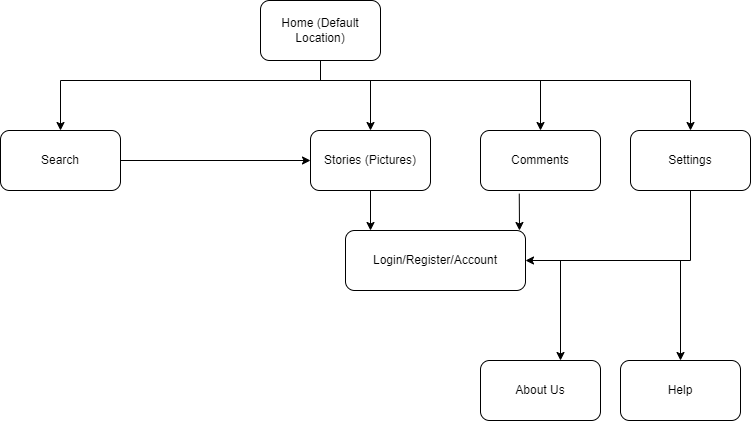

The diagram above was exported from draw.io. Its source (the exported page's mxGraphModel, read from the mxfile embedded in the PNG):
<mxGraphModel dx="1038" dy="546" grid="1" gridSize="10" guides="1" tooltips="1" connect="1" arrows="1" fold="1" page="1" pageScale="1" pageWidth="850" pageHeight="1100" math="0" shadow="0">
  <root>
    <mxCell id="0" />
    <mxCell id="1" parent="0" />
    <mxCell id="JYz5nFnACkC0LWqeqiFO-2" style="edgeStyle=orthogonalEdgeStyle;rounded=0;orthogonalLoop=1;jettySize=auto;html=1;entryX=0.5;entryY=0;entryDx=0;entryDy=0;" parent="1" source="xR0kmluEzQ0u5619iC---4" target="JYz5nFnACkC0LWqeqiFO-1" edge="1">
      <mxGeometry relative="1" as="geometry">
        <Array as="points">
          <mxPoint x="400" y="100" />
          <mxPoint x="140" y="100" />
        </Array>
      </mxGeometry>
    </mxCell>
    <mxCell id="x3mUERO73SkqJO8Fei65-9" style="edgeStyle=orthogonalEdgeStyle;rounded=0;orthogonalLoop=1;jettySize=auto;html=1;exitX=0.5;exitY=1;exitDx=0;exitDy=0;entryX=0.5;entryY=0;entryDx=0;entryDy=0;" parent="1" source="xR0kmluEzQ0u5619iC---4" target="x3mUERO73SkqJO8Fei65-4" edge="1">
      <mxGeometry relative="1" as="geometry">
        <Array as="points">
          <mxPoint x="400" y="100" />
          <mxPoint x="450" y="100" />
        </Array>
      </mxGeometry>
    </mxCell>
    <mxCell id="x3mUERO73SkqJO8Fei65-11" style="edgeStyle=orthogonalEdgeStyle;rounded=0;orthogonalLoop=1;jettySize=auto;html=1;exitX=0.5;exitY=1;exitDx=0;exitDy=0;entryX=0.5;entryY=0;entryDx=0;entryDy=0;" parent="1" source="xR0kmluEzQ0u5619iC---4" target="c4KilUz7F1n4NtD0NKLA-1" edge="1">
      <mxGeometry relative="1" as="geometry">
        <Array as="points">
          <mxPoint x="400" y="100" />
          <mxPoint x="770" y="100" />
        </Array>
      </mxGeometry>
    </mxCell>
    <mxCell id="4WNOXEZmY15tkjyJS-_Z-1" style="edgeStyle=orthogonalEdgeStyle;rounded=0;orthogonalLoop=1;jettySize=auto;html=1;entryX=1;entryY=0.5;entryDx=0;entryDy=0;exitX=0.5;exitY=1;exitDx=0;exitDy=0;" parent="1" source="c4KilUz7F1n4NtD0NKLA-1" target="c4KilUz7F1n4NtD0NKLA-2" edge="1">
      <mxGeometry relative="1" as="geometry">
        <Array as="points">
          <mxPoint x="770" y="280" />
        </Array>
      </mxGeometry>
    </mxCell>
    <mxCell id="xR0kmluEzQ0u5619iC---4" value="Home (Default Location)" style="rounded=1;whiteSpace=wrap;html=1;" parent="1" vertex="1">
      <mxGeometry x="340" y="20" width="120" height="60" as="geometry" />
    </mxCell>
    <mxCell id="DcEZOa8ETzjsklU_G6Zr-2" style="edgeStyle=orthogonalEdgeStyle;rounded=0;orthogonalLoop=1;jettySize=auto;html=1;exitX=1;exitY=0.5;exitDx=0;exitDy=0;entryX=0;entryY=0.5;entryDx=0;entryDy=0;" parent="1" source="JYz5nFnACkC0LWqeqiFO-1" target="x3mUERO73SkqJO8Fei65-4" edge="1">
      <mxGeometry relative="1" as="geometry" />
    </mxCell>
    <mxCell id="JYz5nFnACkC0LWqeqiFO-1" value="Search" style="rounded=1;whiteSpace=wrap;html=1;" parent="1" vertex="1">
      <mxGeometry x="80" y="150" width="120" height="60" as="geometry" />
    </mxCell>
    <mxCell id="x3mUERO73SkqJO8Fei65-4" value="Stories (Pictures)" style="rounded=1;whiteSpace=wrap;html=1;" parent="1" vertex="1">
      <mxGeometry x="390" y="150" width="120" height="60" as="geometry" />
    </mxCell>
    <mxCell id="JYz5nFnACkC0LWqeqiFO-3" value="Comments" style="rounded=1;whiteSpace=wrap;html=1;" parent="1" vertex="1">
      <mxGeometry x="560" y="150" width="120" height="60" as="geometry" />
    </mxCell>
    <mxCell id="c4KilUz7F1n4NtD0NKLA-1" value="Settings" style="rounded=1;whiteSpace=wrap;html=1;" parent="1" vertex="1">
      <mxGeometry x="710" y="150" width="120" height="60" as="geometry" />
    </mxCell>
    <mxCell id="c4KilUz7F1n4NtD0NKLA-2" value="Login/Register/Account" style="rounded=1;whiteSpace=wrap;html=1;" parent="1" vertex="1">
      <mxGeometry x="425" y="250" width="180" height="60" as="geometry" />
    </mxCell>
    <mxCell id="c4KilUz7F1n4NtD0NKLA-5" style="edgeStyle=orthogonalEdgeStyle;rounded=0;orthogonalLoop=1;jettySize=auto;html=1;" parent="1" source="xR0kmluEzQ0u5619iC---4" target="JYz5nFnACkC0LWqeqiFO-3" edge="1">
      <mxGeometry relative="1" as="geometry">
        <Array as="points">
          <mxPoint x="400" y="100" />
          <mxPoint x="620" y="100" />
        </Array>
      </mxGeometry>
    </mxCell>
    <mxCell id="ZHpGeNK9E5M1b9C0H8vh-2" value="" style="endArrow=classic;html=1;rounded=0;" parent="1" source="x3mUERO73SkqJO8Fei65-4" edge="1">
      <mxGeometry width="50" height="50" relative="1" as="geometry">
        <mxPoint x="400" y="300" as="sourcePoint" />
        <mxPoint x="450" y="250" as="targetPoint" />
      </mxGeometry>
    </mxCell>
    <mxCell id="ZHpGeNK9E5M1b9C0H8vh-3" value="" style="endArrow=classic;html=1;rounded=0;exitX=0.323;exitY=1.053;exitDx=0;exitDy=0;exitPerimeter=0;" parent="1" source="JYz5nFnACkC0LWqeqiFO-3" edge="1">
      <mxGeometry width="50" height="50" relative="1" as="geometry">
        <mxPoint x="400" y="300" as="sourcePoint" />
        <mxPoint x="599" y="250" as="targetPoint" />
      </mxGeometry>
    </mxCell>
    <mxCell id="XvyyLOQK501TCay1-fO9-1" value="About Us" style="rounded=1;whiteSpace=wrap;html=1;" vertex="1" parent="1">
      <mxGeometry x="560" y="380" width="120" height="60" as="geometry" />
    </mxCell>
    <mxCell id="ODgi72S40nNOqgn6L0eD-1" value="Help" style="rounded=1;whiteSpace=wrap;html=1;" vertex="1" parent="1">
      <mxGeometry x="700" y="380" width="120" height="60" as="geometry" />
    </mxCell>
    <mxCell id="10obHJ34hlHLCBESazFL-2" value="" style="endArrow=classic;html=1;rounded=0;entryX=0.5;entryY=0;entryDx=0;entryDy=0;" edge="1" parent="1" target="ODgi72S40nNOqgn6L0eD-1">
      <mxGeometry width="50" height="50" relative="1" as="geometry">
        <mxPoint x="760" y="280" as="sourcePoint" />
        <mxPoint x="690" y="360" as="targetPoint" />
      </mxGeometry>
    </mxCell>
    <mxCell id="10obHJ34hlHLCBESazFL-3" value="" style="endArrow=classic;html=1;rounded=0;entryX=0.5;entryY=0;entryDx=0;entryDy=0;" edge="1" parent="1">
      <mxGeometry width="50" height="50" relative="1" as="geometry">
        <mxPoint x="640" y="280" as="sourcePoint" />
        <mxPoint x="640" y="380" as="targetPoint" />
      </mxGeometry>
    </mxCell>
  </root>
</mxGraphModel>